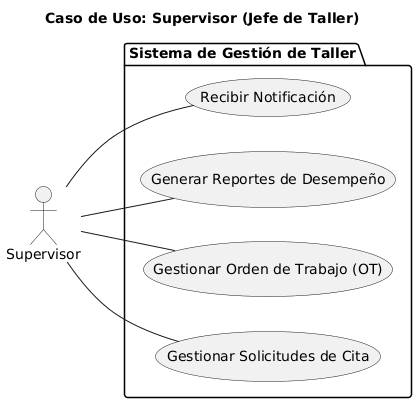

The diagram above was rendered by PlantUML. Its source (embedded in the PNG):
@startuml
title Caso de Uso: Supervisor (Jefe de Taller)

left to right direction
actor Supervisor

package "Sistema de Gestión de Taller" {
    usecase CU3 as "Gestionar Solicitudes de Cita"
    usecase CU5 as "Gestionar Orden de Trabajo (OT)"
    usecase CU9 as "Generar Reportes de Desempeño"
    usecase CU_Notif as "Recibir Notificación"
}

Supervisor -- CU3
Supervisor -- CU5
Supervisor -- CU9
Supervisor -- CU_Notif
@enduml